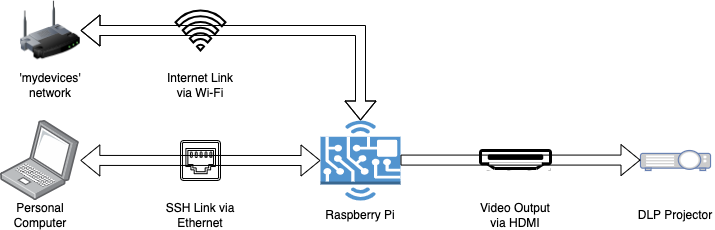

The diagram above was exported from draw.io. Its source (the exported page's mxGraphModel, read from the mxfile embedded in the PNG):
<mxGraphModel dx="995" dy="687" grid="1" gridSize="10" guides="1" tooltips="1" connect="1" arrows="1" fold="1" page="1" pageScale="1" pageWidth="827" pageHeight="1169" math="0" shadow="0">
  <root>
    <mxCell id="0" />
    <mxCell id="1" parent="0" />
    <mxCell id="B6qpAJx-VFBDzJPWddRr-1" value="" style="image;points=[];aspect=fixed;html=1;align=center;shadow=0;dashed=0;image=img/lib/allied_telesis/computer_and_terminals/Laptop.svg;" parent="1" vertex="1">
      <mxGeometry x="80" y="160" width="78.88" height="80" as="geometry" />
    </mxCell>
    <mxCell id="cNUzprcpoAlXlvOLMewH-2" value="" style="outlineConnect=0;dashed=0;verticalLabelPosition=bottom;verticalAlign=top;align=center;html=1;shape=mxgraph.aws3.hardware_board;fillColor=#5294CF;gradientColor=none;" parent="1" vertex="1">
      <mxGeometry x="400" y="160" width="80" height="80" as="geometry" />
    </mxCell>
    <mxCell id="cNUzprcpoAlXlvOLMewH-3" value="" style="html=1;verticalLabelPosition=bottom;align=center;labelBackgroundColor=#ffffff;verticalAlign=top;strokeWidth=2;strokeColor=#000000;shadow=0;dashed=0;shape=mxgraph.ios7.icons.wifi;pointerEvents=1;fillStyle=auto;" parent="1" vertex="1">
      <mxGeometry x="255" y="50" width="50" height="40" as="geometry" />
    </mxCell>
    <mxCell id="cNUzprcpoAlXlvOLMewH-4" value="" style="image;html=1;image=img/lib/clip_art/networking/Wireless_Router_128x128.png" parent="1" vertex="1">
      <mxGeometry x="100" y="40" width="60" height="60" as="geometry" />
    </mxCell>
    <mxCell id="cNUzprcpoAlXlvOLMewH-5" value="Personal Computer" style="text;html=1;align=center;verticalAlign=middle;whiteSpace=wrap;rounded=0;" parent="1" vertex="1">
      <mxGeometry x="80" y="240" width="80" height="30" as="geometry" />
    </mxCell>
    <mxCell id="cNUzprcpoAlXlvOLMewH-6" value="SSH Link via Ethernet" style="text;html=1;align=center;verticalAlign=middle;whiteSpace=wrap;rounded=0;" parent="1" vertex="1">
      <mxGeometry x="240" y="240" width="80" height="30" as="geometry" />
    </mxCell>
    <mxCell id="cNUzprcpoAlXlvOLMewH-7" value="Raspberry Pi" style="text;html=1;align=center;verticalAlign=middle;whiteSpace=wrap;rounded=0;" parent="1" vertex="1">
      <mxGeometry x="400" y="240" width="80" height="30" as="geometry" />
    </mxCell>
    <mxCell id="cNUzprcpoAlXlvOLMewH-8" value="Internet Link via Wi-Fi" style="text;html=1;align=center;verticalAlign=middle;whiteSpace=wrap;rounded=0;" parent="1" vertex="1">
      <mxGeometry x="240" y="110" width="80" height="30" as="geometry" />
    </mxCell>
    <mxCell id="cNUzprcpoAlXlvOLMewH-9" value="'mydevices' network" style="text;html=1;align=center;verticalAlign=middle;whiteSpace=wrap;rounded=0;" parent="1" vertex="1">
      <mxGeometry x="90" y="110" width="80" height="30" as="geometry" />
    </mxCell>
    <mxCell id="cNUzprcpoAlXlvOLMewH-14" value="" style="shape=flexArrow;endArrow=classic;startArrow=classic;html=1;rounded=0;exitX=1.012;exitY=0.499;exitDx=0;exitDy=0;exitPerimeter=0;entryX=0;entryY=0.5;entryDx=0;entryDy=0;entryPerimeter=0;" parent="1" source="B6qpAJx-VFBDzJPWddRr-1" target="cNUzprcpoAlXlvOLMewH-2" edge="1">
      <mxGeometry width="100" height="100" relative="1" as="geometry">
        <mxPoint x="160" y="200" as="sourcePoint" />
        <mxPoint x="280" y="210" as="targetPoint" />
      </mxGeometry>
    </mxCell>
    <mxCell id="cNUzprcpoAlXlvOLMewH-1" value="" style="sketch=0;pointerEvents=1;shadow=0;dashed=0;html=1;strokeColor=default;fillColor=none;aspect=fixed;labelPosition=center;verticalLabelPosition=bottom;verticalAlign=top;align=center;outlineConnect=0;shape=mxgraph.vvd.ethernet_port;movable=1;resizable=1;rotatable=1;deletable=1;editable=1;locked=0;connectable=1;fillStyle=solid;strokeWidth=1;" parent="1" vertex="1">
      <mxGeometry x="260" y="180" width="40" height="40" as="geometry" />
    </mxCell>
    <mxCell id="MEb5kXroM7XjFTqe9bFf-2" value="" style="fontColor=#0066CC;verticalAlign=top;verticalLabelPosition=bottom;labelPosition=center;align=center;html=1;outlineConnect=0;fillColor=#CCCCCC;strokeColor=#6881B3;gradientColor=none;gradientDirection=north;strokeWidth=2;shape=mxgraph.networks.video_projector;" vertex="1" parent="1">
      <mxGeometry x="720" y="190" width="70" height="20" as="geometry" />
    </mxCell>
    <mxCell id="MEb5kXroM7XjFTqe9bFf-33" value="" style="group;fillColor=#000000;strokeWidth=3;" vertex="1" connectable="0" parent="1">
      <mxGeometry x="560" y="190" width="70" height="20" as="geometry" />
    </mxCell>
    <mxCell id="MEb5kXroM7XjFTqe9bFf-31" value="" style="group;strokeWidth=3;fillColor=default;container=0;" vertex="1" connectable="0" parent="MEb5kXroM7XjFTqe9bFf-33">
      <mxGeometry width="70" height="20" as="geometry" />
    </mxCell>
    <mxCell id="MEb5kXroM7XjFTqe9bFf-26" value="" style="rounded=1;whiteSpace=wrap;html=1;strokeWidth=3;" vertex="1" parent="MEb5kXroM7XjFTqe9bFf-33">
      <mxGeometry width="70" height="13.333333333333332" as="geometry" />
    </mxCell>
    <mxCell id="MEb5kXroM7XjFTqe9bFf-27" value="" style="endArrow=none;html=1;rounded=0;strokeWidth=3;" edge="1" parent="MEb5kXroM7XjFTqe9bFf-33">
      <mxGeometry width="50" height="50" relative="1" as="geometry">
        <mxPoint x="7" y="13.333333333333314" as="sourcePoint" />
        <mxPoint x="14" y="18" as="targetPoint" />
      </mxGeometry>
    </mxCell>
    <mxCell id="MEb5kXroM7XjFTqe9bFf-28" value="" style="endArrow=none;html=1;rounded=0;strokeWidth=3;" edge="1" parent="MEb5kXroM7XjFTqe9bFf-33">
      <mxGeometry width="50" height="50" relative="1" as="geometry">
        <mxPoint x="14" y="18" as="sourcePoint" />
        <mxPoint x="56" y="18" as="targetPoint" />
      </mxGeometry>
    </mxCell>
    <mxCell id="MEb5kXroM7XjFTqe9bFf-29" value="" style="endArrow=none;html=1;rounded=0;strokeWidth=3;" edge="1" parent="MEb5kXroM7XjFTqe9bFf-33">
      <mxGeometry width="50" height="50" relative="1" as="geometry">
        <mxPoint x="56" y="18" as="sourcePoint" />
        <mxPoint x="63" y="13.333333333333314" as="targetPoint" />
      </mxGeometry>
    </mxCell>
    <mxCell id="MEb5kXroM7XjFTqe9bFf-30" value="" style="endArrow=none;html=1;rounded=0;exitX=0.119;exitY=1.001;exitDx=0;exitDy=0;exitPerimeter=0;entryX=0.875;entryY=0.998;entryDx=0;entryDy=0;entryPerimeter=0;strokeColor=#FFFFFF;strokeWidth=3;" edge="1" parent="MEb5kXroM7XjFTqe9bFf-33" target="MEb5kXroM7XjFTqe9bFf-26">
      <mxGeometry width="50" height="50" relative="1" as="geometry">
        <mxPoint x="8.75" y="13.333333333333314" as="sourcePoint" />
        <mxPoint x="61.95000000000001" y="13.256666666666593" as="targetPoint" />
      </mxGeometry>
    </mxCell>
    <mxCell id="MEb5kXroM7XjFTqe9bFf-32" value="" style="rounded=1;whiteSpace=wrap;html=1;strokeWidth=3;" vertex="1" parent="MEb5kXroM7XjFTqe9bFf-33">
      <mxGeometry x="8.75" y="5.420000000000016" width="52.5" height="2.5" as="geometry" />
    </mxCell>
    <mxCell id="MEb5kXroM7XjFTqe9bFf-34" value="" style="shape=flexArrow;endArrow=classic;startArrow=classic;html=1;rounded=0;entryX=0.5;entryY=0;entryDx=0;entryDy=0;entryPerimeter=0;exitX=1;exitY=0.5;exitDx=0;exitDy=0;" edge="1" parent="1" source="cNUzprcpoAlXlvOLMewH-4" target="cNUzprcpoAlXlvOLMewH-2">
      <mxGeometry width="100" height="100" relative="1" as="geometry">
        <mxPoint x="360" y="70" as="sourcePoint" />
        <mxPoint x="440" y="140" as="targetPoint" />
        <Array as="points">
          <mxPoint x="440" y="70" />
        </Array>
      </mxGeometry>
    </mxCell>
    <mxCell id="MEb5kXroM7XjFTqe9bFf-36" value="" style="shape=flexArrow;endArrow=classic;startArrow=none;html=1;rounded=0;exitX=1.012;exitY=0.499;exitDx=0;exitDy=0;exitPerimeter=0;entryX=0;entryY=0.5;entryDx=0;entryDy=0;entryPerimeter=0;startFill=0;" edge="1" parent="1">
      <mxGeometry width="100" height="100" relative="1" as="geometry">
        <mxPoint x="480" y="199.58" as="sourcePoint" />
        <mxPoint x="720" y="199.58" as="targetPoint" />
      </mxGeometry>
    </mxCell>
    <mxCell id="MEb5kXroM7XjFTqe9bFf-37" value="Video Output via HDMI" style="text;html=1;align=center;verticalAlign=middle;whiteSpace=wrap;rounded=0;" vertex="1" parent="1">
      <mxGeometry x="555" y="240" width="80" height="30" as="geometry" />
    </mxCell>
    <mxCell id="MEb5kXroM7XjFTqe9bFf-38" value="DLP Projector" style="text;html=1;align=center;verticalAlign=middle;whiteSpace=wrap;rounded=0;" vertex="1" parent="1">
      <mxGeometry x="715" y="240" width="80" height="30" as="geometry" />
    </mxCell>
  </root>
</mxGraphModel>